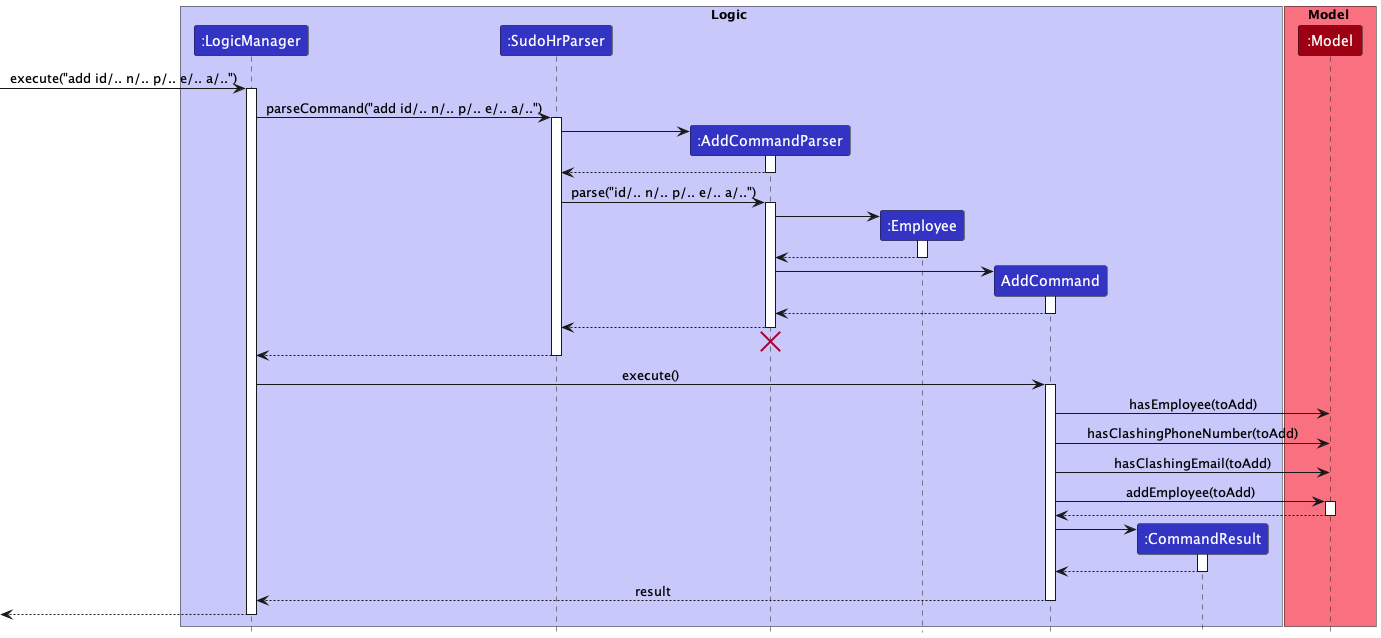

The diagram above was rendered by PlantUML. Its source (embedded in the PNG):
@startuml
!include ../../style.puml

box Logic LOGIC_COLOR_T1
participant ":LogicManager" as LogicManager LOGIC_COLOR
participant ":SudoHrParser" as SudoHrParser LOGIC_COLOR
participant ":AddCommandParser" as AddCommandParser LOGIC_COLOR
participant ":Employee" as Employee LOGIC_COLOR
participant "AddCommand" as AddCommand LOGIC_COLOR
participant ":CommandResult" as CommandResult LOGIC_COLOR
end box

box Model MODEL_COLOR_T1
participant ":Model" as Model MODEL_COLOR
end box

[-> LogicManager :execute("add id/.. n/.. p/.. e/.. a/..")
activate LogicManager

LogicManager -> SudoHrParser : parseCommand("add id/.. n/.. p/.. e/.. a/..")
activate SudoHrParser

create AddCommandParser
SudoHrParser -> AddCommandParser
activate AddCommandParser

AddCommandParser --> SudoHrParser
deactivate AddCommandParser

SudoHrParser -> AddCommandParser : parse("id/.. n/.. p/.. e/.. a/..")
activate AddCommandParser

create Employee
AddCommandParser -> Employee
activate Employee

Employee --> AddCommandParser
deactivate Employee

create AddCommand
AddCommandParser -> AddCommand
activate AddCommand

AddCommand --> AddCommandParser
deactivate AddCommand

AddCommandParser --> SudoHrParser
deactivate AddCommandParser
'Hidden arrow to position the destroy marker below the end of the activation bar.
AddCommandParser -[hidden]-> SudoHrParser
destroy AddCommandParser

SudoHrParser --> LogicManager
deactivate SudoHrParser

LogicManager -> AddCommand : execute()
activate AddCommand

AddCommand -> Model : hasEmployee(toAdd)
AddCommand -> Model : hasClashingPhoneNumber(toAdd)
AddCommand -> Model : hasClashingEmail(toAdd)

AddCommand -> Model : addEmployee(toAdd)
activate Model

Model --> AddCommand
deactivate Model

create CommandResult
AddCommand -> CommandResult
activate CommandResult

CommandResult --> AddCommand
deactivate CommandResult

AddCommand --> LogicManager : result
deactivate AddCommand

[<--LogicManager
deactivate LogicManager
@enduml